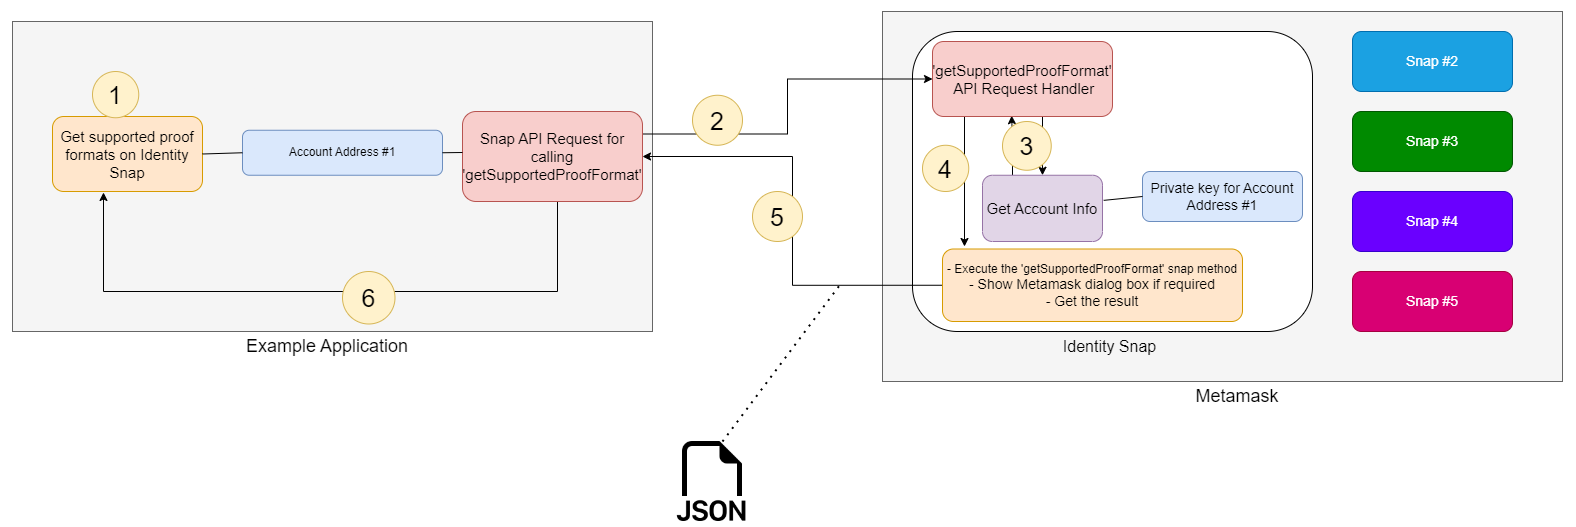

The diagram above was exported from draw.io. Its source (the exported page's mxGraphModel, read from the mxfile embedded in the PNG):
<mxGraphModel dx="1248" dy="848" grid="1" gridSize="10" guides="1" tooltips="1" connect="1" arrows="1" fold="1" page="1" pageScale="1" pageWidth="850" pageHeight="1100" math="0" shadow="0">
  <root>
    <mxCell id="0" />
    <mxCell id="1" parent="0" />
    <mxCell id="k0xu3hmml9kmWENAC8wZ-3" value="" style="rounded=0;whiteSpace=wrap;html=1;fillColor=#f5f5f5;fontColor=#333333;strokeColor=#666666;" parent="1" vertex="1">
      <mxGeometry x="890" y="200" width="680" height="370" as="geometry" />
    </mxCell>
    <mxCell id="k0xu3hmml9kmWENAC8wZ-2" value="" style="rounded=1;whiteSpace=wrap;html=1;" parent="1" vertex="1">
      <mxGeometry x="920" y="220" width="400" height="300" as="geometry" />
    </mxCell>
    <mxCell id="k0xu3hmml9kmWENAC8wZ-4" value="&lt;font style=&quot;font-size: 18px;&quot;&gt;Metamask&lt;/font&gt;" style="text;html=1;strokeColor=none;fillColor=none;align=center;verticalAlign=middle;whiteSpace=wrap;rounded=0;" parent="1" vertex="1">
      <mxGeometry x="1215" y="570" width="60" height="30" as="geometry" />
    </mxCell>
    <mxCell id="k0xu3hmml9kmWENAC8wZ-5" value="&lt;font style=&quot;font-size: 14px;&quot;&gt;Snap #2&lt;/font&gt;" style="rounded=1;whiteSpace=wrap;html=1;fillColor=#1ba1e2;strokeColor=#006EAF;fontColor=#ffffff;" parent="1" vertex="1">
      <mxGeometry x="1360" y="220" width="160" height="60" as="geometry" />
    </mxCell>
    <mxCell id="k0xu3hmml9kmWENAC8wZ-6" value="" style="rounded=0;whiteSpace=wrap;html=1;fillColor=#f5f5f5;fontColor=#333333;strokeColor=#666666;" parent="1" vertex="1">
      <mxGeometry x="20" y="210" width="640" height="310" as="geometry" />
    </mxCell>
    <mxCell id="k0xu3hmml9kmWENAC8wZ-7" value="&lt;font style=&quot;font-size: 18px;&quot;&gt;Example Application&lt;/font&gt;" style="text;html=1;strokeColor=none;fillColor=none;align=center;verticalAlign=middle;whiteSpace=wrap;rounded=0;" parent="1" vertex="1">
      <mxGeometry x="245" y="520" width="180" height="30" as="geometry" />
    </mxCell>
    <mxCell id="k0xu3hmml9kmWENAC8wZ-8" value="&lt;font style=&quot;font-size: 15px;&quot;&gt;Get supported proof formats on Identity Snap&lt;/font&gt;" style="rounded=1;whiteSpace=wrap;html=1;fillColor=#ffe6cc;strokeColor=#d79b00;" parent="1" vertex="1">
      <mxGeometry x="60" y="305" width="150" height="75" as="geometry" />
    </mxCell>
    <mxCell id="k0xu3hmml9kmWENAC8wZ-9" value="&lt;font style=&quot;font-size: 16px;&quot;&gt;Identity Snap&lt;/font&gt;" style="text;html=1;strokeColor=none;fillColor=none;align=center;verticalAlign=middle;whiteSpace=wrap;rounded=0;" parent="1" vertex="1">
      <mxGeometry x="1060" y="512.5" width="115" height="45" as="geometry" />
    </mxCell>
    <mxCell id="k0xu3hmml9kmWENAC8wZ-14" value="&lt;font style=&quot;font-size: 14px;&quot;&gt;Private key for Account Address #1&lt;/font&gt;" style="rounded=1;whiteSpace=wrap;html=1;fillColor=#dae8fc;strokeColor=#6c8ebf;" parent="1" vertex="1">
      <mxGeometry x="1150" y="360" width="160" height="50" as="geometry" />
    </mxCell>
    <mxCell id="k0xu3hmml9kmWENAC8wZ-15" value="&lt;font style=&quot;font-size: 14px;&quot;&gt;Snap #3&lt;/font&gt;" style="rounded=1;whiteSpace=wrap;html=1;fillColor=#008a00;strokeColor=#005700;fontColor=#ffffff;" parent="1" vertex="1">
      <mxGeometry x="1360" y="300" width="160" height="60" as="geometry" />
    </mxCell>
    <mxCell id="k0xu3hmml9kmWENAC8wZ-16" value="&lt;font style=&quot;font-size: 14px;&quot;&gt;Snap #4&lt;/font&gt;" style="rounded=1;whiteSpace=wrap;html=1;fillColor=#6a00ff;strokeColor=#3700CC;fontColor=#ffffff;" parent="1" vertex="1">
      <mxGeometry x="1360" y="380" width="160" height="60" as="geometry" />
    </mxCell>
    <mxCell id="k0xu3hmml9kmWENAC8wZ-17" value="&lt;font style=&quot;font-size: 14px;&quot;&gt;Snap #5&lt;/font&gt;" style="rounded=1;whiteSpace=wrap;html=1;fillColor=#d80073;strokeColor=#A50040;fontColor=#ffffff;" parent="1" vertex="1">
      <mxGeometry x="1360" y="460" width="160" height="60" as="geometry" />
    </mxCell>
    <mxCell id="k0xu3hmml9kmWENAC8wZ-20" value="Account Address #1" style="rounded=1;whiteSpace=wrap;html=1;fillColor=#dae8fc;strokeColor=#6c8ebf;" parent="1" vertex="1">
      <mxGeometry x="250" y="318.75" width="200" height="45" as="geometry" />
    </mxCell>
    <mxCell id="k0xu3hmml9kmWENAC8wZ-25" value="" style="endArrow=none;html=1;rounded=0;entryX=0;entryY=0.5;entryDx=0;entryDy=0;exitX=1;exitY=0.5;exitDx=0;exitDy=0;" parent="1" source="k0xu3hmml9kmWENAC8wZ-8" target="k0xu3hmml9kmWENAC8wZ-20" edge="1">
      <mxGeometry width="50" height="50" relative="1" as="geometry">
        <mxPoint x="196" y="315" as="sourcePoint" />
        <mxPoint x="260" y="268" as="targetPoint" />
      </mxGeometry>
    </mxCell>
    <mxCell id="FF39n396NsuzcEMlIwmC-1" style="edgeStyle=orthogonalEdgeStyle;rounded=0;orthogonalLoop=1;jettySize=auto;html=1;exitX=0.25;exitY=0;exitDx=0;exitDy=0;entryX=0.44;entryY=0.989;entryDx=0;entryDy=0;entryPerimeter=0;" edge="1" parent="1" source="k0xu3hmml9kmWENAC8wZ-28" target="k0xu3hmml9kmWENAC8wZ-46">
      <mxGeometry relative="1" as="geometry" />
    </mxCell>
    <mxCell id="k0xu3hmml9kmWENAC8wZ-28" value="&lt;font style=&quot;font-size: 15px;&quot;&gt;Get Account Info&lt;/font&gt;" style="rounded=1;whiteSpace=wrap;html=1;fillColor=#e1d5e7;strokeColor=#9673a6;" parent="1" vertex="1">
      <mxGeometry x="990" y="363.75" width="120" height="66.25" as="geometry" />
    </mxCell>
    <mxCell id="k0xu3hmml9kmWENAC8wZ-44" style="edgeStyle=orthogonalEdgeStyle;rounded=0;orthogonalLoop=1;jettySize=auto;html=1;exitX=0;exitY=0.5;exitDx=0;exitDy=0;entryX=1;entryY=0.5;entryDx=0;entryDy=0;" parent="1" source="k0xu3hmml9kmWENAC8wZ-32" target="k0xu3hmml9kmWENAC8wZ-39" edge="1">
      <mxGeometry relative="1" as="geometry" />
    </mxCell>
    <mxCell id="k0xu3hmml9kmWENAC8wZ-32" value="- Execute the 'getSupportedProofFormat&lt;span style=&quot;background-color: initial;&quot;&gt;' snap method&lt;/span&gt;&lt;br&gt;&lt;span style=&quot;font-size: 14px;&quot;&gt;- Show Metamask dialog box if required&lt;/span&gt;&lt;br&gt;&lt;span style=&quot;font-size: 14px;&quot;&gt;- Get the result&lt;/span&gt;" style="rounded=1;whiteSpace=wrap;html=1;fillColor=#ffe6cc;strokeColor=#d79b00;" parent="1" vertex="1">
      <mxGeometry x="950" y="437.5" width="300" height="72.5" as="geometry" />
    </mxCell>
    <mxCell id="k0xu3hmml9kmWENAC8wZ-34" value="" style="endArrow=none;html=1;rounded=0;entryX=0;entryY=0.5;entryDx=0;entryDy=0;exitX=1.01;exitY=0.379;exitDx=0;exitDy=0;exitPerimeter=0;" parent="1" target="k0xu3hmml9kmWENAC8wZ-14" edge="1" source="k0xu3hmml9kmWENAC8wZ-28">
      <mxGeometry width="50" height="50" relative="1" as="geometry">
        <mxPoint x="1103.36" y="361.875" as="sourcePoint" />
        <mxPoint x="1153.36" y="269" as="targetPoint" />
      </mxGeometry>
    </mxCell>
    <mxCell id="k0xu3hmml9kmWENAC8wZ-43" style="edgeStyle=orthogonalEdgeStyle;rounded=0;orthogonalLoop=1;jettySize=auto;html=1;exitX=1;exitY=0.25;exitDx=0;exitDy=0;entryX=0;entryY=0.5;entryDx=0;entryDy=0;" parent="1" source="k0xu3hmml9kmWENAC8wZ-39" target="k0xu3hmml9kmWENAC8wZ-46" edge="1">
      <mxGeometry relative="1" as="geometry" />
    </mxCell>
    <mxCell id="k0xu3hmml9kmWENAC8wZ-45" style="edgeStyle=orthogonalEdgeStyle;rounded=0;orthogonalLoop=1;jettySize=auto;html=1;exitX=0.5;exitY=1;exitDx=0;exitDy=0;entryX=0.34;entryY=1.013;entryDx=0;entryDy=0;entryPerimeter=0;" parent="1" source="k0xu3hmml9kmWENAC8wZ-39" target="k0xu3hmml9kmWENAC8wZ-8" edge="1">
      <mxGeometry relative="1" as="geometry">
        <Array as="points">
          <mxPoint x="565" y="480" />
          <mxPoint x="111" y="480" />
        </Array>
      </mxGeometry>
    </mxCell>
    <mxCell id="k0xu3hmml9kmWENAC8wZ-39" value="&lt;font style=&quot;font-size: 15px;&quot;&gt;Snap API Request for calling 'getSupportedProofFormat&lt;/font&gt;&lt;span style=&quot;font-size: 15px; background-color: initial;&quot;&gt;'&lt;/span&gt;" style="rounded=1;whiteSpace=wrap;html=1;fillColor=#f8cecc;strokeColor=#b85450;" parent="1" vertex="1">
      <mxGeometry x="470" y="300" width="180" height="90" as="geometry" />
    </mxCell>
    <mxCell id="k0xu3hmml9kmWENAC8wZ-41" value="" style="endArrow=none;html=1;rounded=0;exitX=1;exitY=0.5;exitDx=0;exitDy=0;" parent="1" source="k0xu3hmml9kmWENAC8wZ-20" edge="1">
      <mxGeometry width="50" height="50" relative="1" as="geometry">
        <mxPoint x="460" y="268" as="sourcePoint" />
        <mxPoint x="470" y="341" as="targetPoint" />
      </mxGeometry>
    </mxCell>
    <mxCell id="k0xu3hmml9kmWENAC8wZ-50" style="edgeStyle=orthogonalEdgeStyle;rounded=0;orthogonalLoop=1;jettySize=auto;html=1;exitX=0.25;exitY=1;exitDx=0;exitDy=0;" parent="1" source="k0xu3hmml9kmWENAC8wZ-46" edge="1">
      <mxGeometry relative="1" as="geometry">
        <Array as="points">
          <mxPoint x="972" y="305" />
        </Array>
        <mxPoint x="972" y="435" as="targetPoint" />
      </mxGeometry>
    </mxCell>
    <mxCell id="FF39n396NsuzcEMlIwmC-2" style="edgeStyle=orthogonalEdgeStyle;rounded=0;orthogonalLoop=1;jettySize=auto;html=1;exitX=0.75;exitY=1;exitDx=0;exitDy=0;entryX=0.5;entryY=0;entryDx=0;entryDy=0;" edge="1" parent="1" source="k0xu3hmml9kmWENAC8wZ-46" target="k0xu3hmml9kmWENAC8wZ-28">
      <mxGeometry relative="1" as="geometry">
        <Array as="points">
          <mxPoint x="1050" y="305" />
        </Array>
      </mxGeometry>
    </mxCell>
    <mxCell id="k0xu3hmml9kmWENAC8wZ-46" value="&lt;font style=&quot;font-size: 15px;&quot;&gt;'getSupportedProofFormat'&lt;br&gt;&lt;/font&gt;&lt;span style=&quot;font-size: 15px; background-color: initial;&quot;&gt;&amp;nbsp;API Request Handler&lt;/span&gt;" style="rounded=1;whiteSpace=wrap;html=1;fillColor=#f8cecc;strokeColor=#b85450;" parent="1" vertex="1">
      <mxGeometry x="940" y="230" width="180" height="75" as="geometry" />
    </mxCell>
    <mxCell id="k0xu3hmml9kmWENAC8wZ-51" value="&lt;font style=&quot;font-size: 25px;&quot;&gt;1&lt;/font&gt;" style="ellipse;whiteSpace=wrap;html=1;aspect=fixed;fillColor=#fff2cc;strokeColor=#d6b656;" parent="1" vertex="1">
      <mxGeometry x="100" y="260" width="46.25" height="46.25" as="geometry" />
    </mxCell>
    <mxCell id="k0xu3hmml9kmWENAC8wZ-52" value="&lt;font style=&quot;font-size: 25px;&quot;&gt;2&lt;/font&gt;" style="ellipse;whiteSpace=wrap;html=1;aspect=fixed;fillColor=#fff2cc;strokeColor=#d6b656;" parent="1" vertex="1">
      <mxGeometry x="700" y="283.75" width="50" height="50" as="geometry" />
    </mxCell>
    <mxCell id="k0xu3hmml9kmWENAC8wZ-53" value="&lt;font style=&quot;font-size: 25px;&quot;&gt;3&lt;/font&gt;" style="ellipse;whiteSpace=wrap;html=1;aspect=fixed;fillColor=#fff2cc;strokeColor=#d6b656;" parent="1" vertex="1">
      <mxGeometry x="1010" y="310" width="48.75" height="48.75" as="geometry" />
    </mxCell>
    <mxCell id="k0xu3hmml9kmWENAC8wZ-54" value="&lt;font style=&quot;font-size: 25px;&quot;&gt;4&lt;/font&gt;" style="ellipse;whiteSpace=wrap;html=1;aspect=fixed;fillColor=#fff2cc;strokeColor=#d6b656;" parent="1" vertex="1">
      <mxGeometry x="930" y="333.75" width="46.25" height="46.25" as="geometry" />
    </mxCell>
    <mxCell id="k0xu3hmml9kmWENAC8wZ-55" value="&lt;font style=&quot;font-size: 25px;&quot;&gt;5&lt;/font&gt;" style="ellipse;whiteSpace=wrap;html=1;aspect=fixed;fillColor=#fff2cc;strokeColor=#d6b656;" parent="1" vertex="1">
      <mxGeometry x="760" y="380" width="50" height="50" as="geometry" />
    </mxCell>
    <mxCell id="k0xu3hmml9kmWENAC8wZ-56" value="&lt;span style=&quot;font-size: 25px;&quot;&gt;6&lt;/span&gt;" style="ellipse;whiteSpace=wrap;html=1;aspect=fixed;fillColor=#fff2cc;strokeColor=#d6b656;" parent="1" vertex="1">
      <mxGeometry x="350" y="460" width="52.5" height="52.5" as="geometry" />
    </mxCell>
    <mxCell id="ahpLLGSLZT5H45NgJBT4-4" value="" style="endArrow=none;dashed=1;html=1;dashPattern=1 3;strokeWidth=2;rounded=0;" parent="1" edge="1">
      <mxGeometry width="50" height="50" relative="1" as="geometry">
        <mxPoint x="730" y="630" as="sourcePoint" />
        <mxPoint x="850" y="470" as="targetPoint" />
      </mxGeometry>
    </mxCell>
    <mxCell id="ahpLLGSLZT5H45NgJBT4-10" value="" style="shape=image;html=1;verticalAlign=top;verticalLabelPosition=bottom;labelBackgroundColor=#ffffff;imageAspect=0;aspect=fixed;image=https://cdn1.iconfinder.com/data/icons/bootstrap-vol-3/16/filetype-json-128.png" parent="1" vertex="1">
      <mxGeometry x="680" y="630" width="80" height="80" as="geometry" />
    </mxCell>
  </root>
</mxGraphModel>